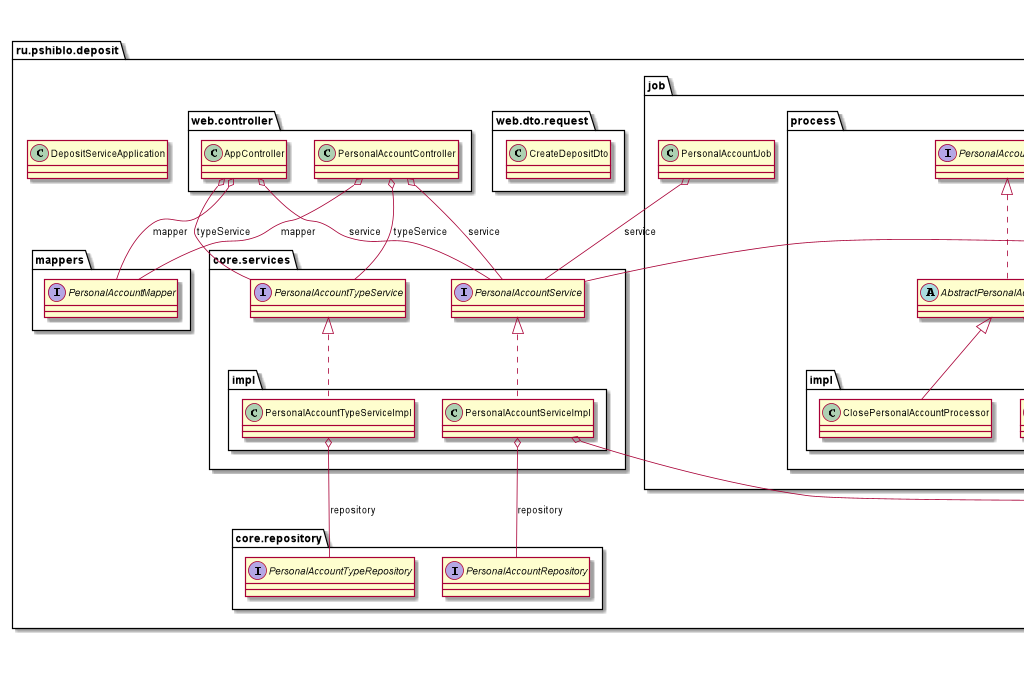

The diagram above was rendered by PlantUML. Its source (embedded in the PNG):
@startuml
title __ACCOUNT-PERSONAL-SERVICE's Class Diagram__\n

  namespace ru.pshiblo.deposit {
    class ru.pshiblo.deposit.DepositServiceApplication {
    }
  }
  

  namespace ru.pshiblo.deposit {
    namespace clients {
      interface ru.pshiblo.deposit.clients.TransactionClient {
      }
    }
  }
  

  namespace ru.pshiblo.deposit {
    namespace core.domain {
      class ru.pshiblo.deposit.core.domain.PersonalAccount {
      }
    }
  }
  

  namespace ru.pshiblo.deposit {
    namespace core.domain {
      class ru.pshiblo.deposit.core.domain.PersonalAccountType {
      }
    }
  }
  

  namespace ru.pshiblo.deposit {
    namespace core.repository {
      interface ru.pshiblo.deposit.core.repository.PersonalAccountRepository {
      }
    }
  }
  

  namespace ru.pshiblo.deposit {
    namespace core.repository {
      interface ru.pshiblo.deposit.core.repository.PersonalAccountTypeRepository {
      }
    }
  }
  

  namespace ru.pshiblo.deposit {
    namespace core.services {
      interface ru.pshiblo.deposit.core.services.PersonalAccountService {
      }
    }
  }
  

  namespace ru.pshiblo.deposit {
    namespace core.services {
      interface ru.pshiblo.deposit.core.services.PersonalAccountTypeService {
      }
    }
  }
  

  namespace ru.pshiblo.deposit {
    namespace core.services {
      namespace impl {
        class ru.pshiblo.deposit.core.services.impl.PersonalAccountServiceImpl {
        }
      }
    }
  }
  

  namespace ru.pshiblo.deposit {
    namespace core.services {
      namespace impl {
        class ru.pshiblo.deposit.core.services.impl.PersonalAccountTypeServiceImpl {
        }
      }
    }
  }
  

  namespace ru.pshiblo.deposit {
    namespace job {
      class ru.pshiblo.deposit.job.PersonalAccountJob {
      }
    }
  }
  

  namespace ru.pshiblo.deposit {
    namespace job {
      namespace process {
        abstract class ru.pshiblo.deposit.job.process.AbstractPersonalAccountProcessor {
        }
      }
    }
  }
  

  namespace ru.pshiblo.deposit {
    namespace job {
      namespace process {
        interface ru.pshiblo.deposit.job.process.PersonalAccountProcessor {
        }
      }
    }
  }
  

  namespace ru.pshiblo.deposit {
    namespace job {
      namespace process {
        namespace impl {
          class ru.pshiblo.deposit.job.process.impl.ClosePersonalAccountProcessor {
          }
        }
      }
    }
  }
  

  namespace ru.pshiblo.deposit {
    namespace job {
      namespace process {
        namespace impl {
          class ru.pshiblo.deposit.job.process.impl.PercentPersonalAccountProcessor {
          }
        }
      }
    }
  }
  

  namespace ru.pshiblo.deposit {
    namespace mappers {
      interface ru.pshiblo.deposit.mappers.PersonalAccountMapper {
      }
    }
  }
  

  namespace ru.pshiblo.deposit {
    namespace model {
      class ru.pshiblo.deposit.model.MoneyEdit {
      }
    }
  }
  

  namespace ru.pshiblo.deposit {
    namespace model {
      class ru.pshiblo.deposit.model.Transaction {
      }
    }
  }
  

  namespace ru.pshiblo.deposit {
    namespace rabbit {
      class ru.pshiblo.deposit.rabbit.RabbitConfig {
      }
    }
  }
  

  namespace ru.pshiblo.deposit {
    namespace rabbit {
      class ru.pshiblo.deposit.rabbit.RabbitConsts {
      }
    }
  }
  

  namespace ru.pshiblo.deposit {
    namespace rabbit {
      namespace listeners {
        class ru.pshiblo.deposit.rabbit.listeners.ErrorHandler {
        }
      }
    }
  }
  

  namespace ru.pshiblo.deposit {
    namespace rabbit {
      namespace listeners {
        class ru.pshiblo.deposit.rabbit.listeners.PersonalTransactionListener {
        }
      }
    }
  }
  

  namespace ru.pshiblo.deposit {
    namespace web.controller {
      class ru.pshiblo.deposit.web.controller.AppController {
      }
    }
  }
  

  namespace ru.pshiblo.deposit {
    namespace web.controller {
      class ru.pshiblo.deposit.web.controller.PersonalAccountController {
      }
    }
  }
  

  namespace ru.pshiblo.deposit {
    namespace web.dto.request {
      class ru.pshiblo.deposit.web.dto.request.CreateDepositDto {
      }
    }
  }
  

  namespace ru.pshiblo.deposit {
    namespace web.dto.response {
      class ru.pshiblo.deposit.web.dto.response.PersonalResponseDto {
      }
    }
  }
  

  ru.pshiblo.deposit.core.domain.PersonalAccount o--- ru.pshiblo.account.domain.Account : account
  ru.pshiblo.deposit.core.domain.PersonalAccount o-- ru.pshiblo.deposit.core.domain.PersonalAccountType : type
  ru.pshiblo.deposit.core.domain.PersonalAccountType o-- ru.pshiblo.account.enums.Currency : currency
  ru.pshiblo.deposit.core.services.impl.PersonalAccountServiceImpl .up.|> ru.pshiblo.deposit.core.services.PersonalAccountService
  ru.pshiblo.deposit.core.services.impl.PersonalAccountServiceImpl o-- ru.pshiblo.account.service.AccountService : accountService
  ru.pshiblo.deposit.core.services.impl.PersonalAccountServiceImpl o-- ru.pshiblo.deposit.core.repository.PersonalAccountRepository : repository
  ru.pshiblo.deposit.core.services.impl.PersonalAccountTypeServiceImpl .up.|> ru.pshiblo.deposit.core.services.PersonalAccountTypeService
  ru.pshiblo.deposit.core.services.impl.PersonalAccountTypeServiceImpl o-- ru.pshiblo.deposit.core.repository.PersonalAccountTypeRepository : repository
  ru.pshiblo.deposit.job.PersonalAccountJob o-- ru.pshiblo.deposit.core.services.PersonalAccountService : service
  ru.pshiblo.deposit.job.process.AbstractPersonalAccountProcessor .up.|> ru.pshiblo.deposit.job.process.PersonalAccountProcessor
  ru.pshiblo.deposit.job.process.impl.ClosePersonalAccountProcessor -up-|> ru.pshiblo.deposit.job.process.AbstractPersonalAccountProcessor
  ru.pshiblo.deposit.job.process.impl.PercentPersonalAccountProcessor -up-|> ru.pshiblo.deposit.job.process.AbstractPersonalAccountProcessor
  ru.pshiblo.deposit.job.process.impl.PercentPersonalAccountProcessor o-- ru.pshiblo.deposit.clients.TransactionClient : transactionClient
  ru.pshiblo.deposit.model.MoneyEdit o-- ru.pshiblo.account.enums.Currency : currency
  ru.pshiblo.deposit.model.Transaction o--- ru.pshiblo.account.enums.AccountType : accountTypeFrom
  ru.pshiblo.deposit.model.Transaction o-- ru.pshiblo.account.enums.AccountType : accountTypeTo
  ru.pshiblo.deposit.model.Transaction o-- ru.pshiblo.account.enums.Currency : currency
  ru.pshiblo.deposit.model.Transaction o-- ru.pshiblo.account.enums.Currency : currencyFrom
  ru.pshiblo.deposit.model.Transaction o-- ru.pshiblo.account.enums.Currency : currencyTo
  ru.pshiblo.deposit.rabbit.listeners.PersonalTransactionListener o-- ru.pshiblo.account.service.CurrencyService : currencyService
  ru.pshiblo.deposit.rabbit.listeners.PersonalTransactionListener o-- ru.pshiblo.deposit.core.services.PersonalAccountService : service
  ru.pshiblo.deposit.web.controller.AppController o-- ru.pshiblo.deposit.mappers.PersonalAccountMapper : mapper
  ru.pshiblo.deposit.web.controller.AppController o-- ru.pshiblo.deposit.core.services.PersonalAccountService : service
  ru.pshiblo.deposit.web.controller.AppController o-- ru.pshiblo.deposit.core.services.PersonalAccountTypeService : typeService
  ru.pshiblo.deposit.web.controller.PersonalAccountController o-- ru.pshiblo.deposit.mappers.PersonalAccountMapper : mapper
  ru.pshiblo.deposit.web.controller.PersonalAccountController o-- ru.pshiblo.deposit.core.services.PersonalAccountService : service
  ru.pshiblo.deposit.web.controller.PersonalAccountController o-- ru.pshiblo.deposit.core.services.PersonalAccountTypeService : typeService
  ru.pshiblo.deposit.web.dto.response.PersonalResponseDto o-- ru.pshiblo.account.enums.Currency : currency


right footer


PlantUML diagram generated by SketchIt! (https://bitbucket.org/pmesmeur/sketch.it)
For more information about this tool, please contact philippe.mesmeur@gmail.com
endfooter

@enduml